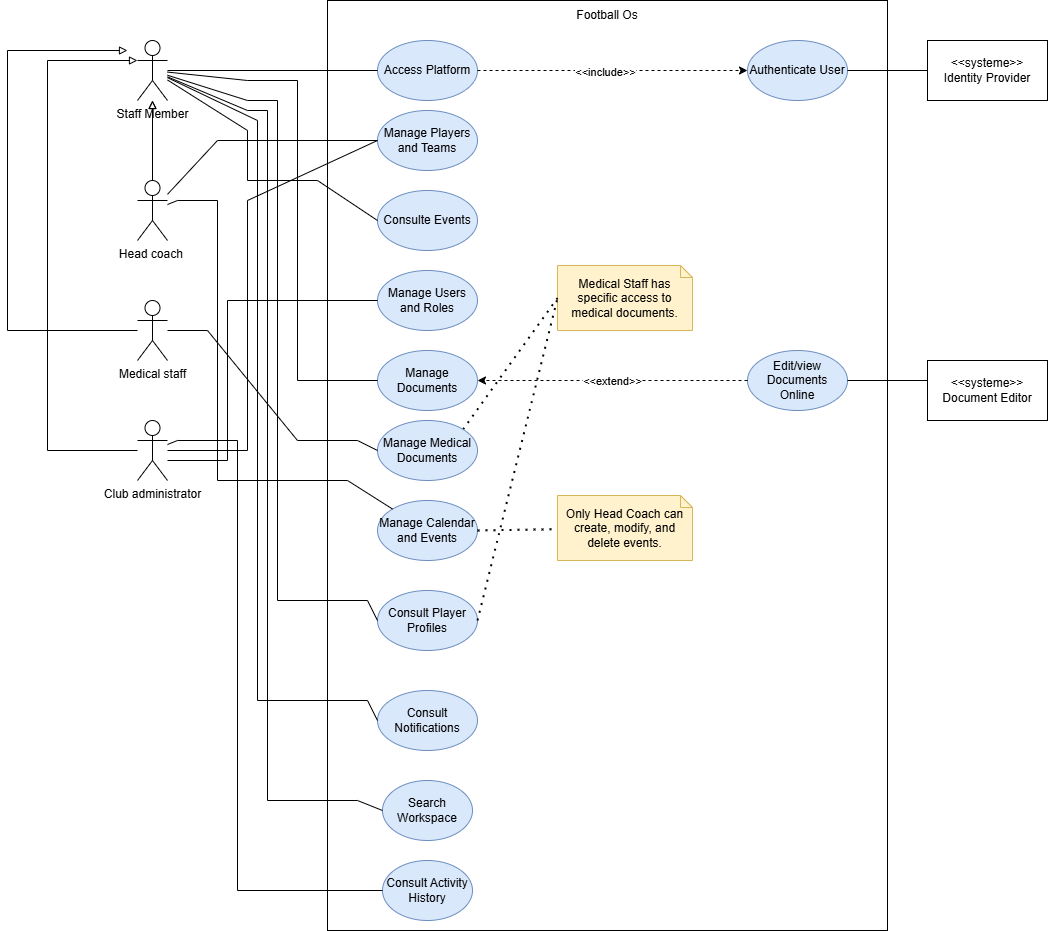

The diagram above was exported from draw.io. Its source (the exported page's mxGraphModel, read from the mxfile embedded in the PNG):
<mxGraphModel dx="2391" dy="845" grid="1" gridSize="10" guides="1" tooltips="1" connect="1" arrows="1" fold="1" page="1" pageScale="1" pageWidth="827" pageHeight="1169" math="0" shadow="0">
  <root>
    <mxCell id="0" />
    <mxCell id="1" parent="0" />
    <mxCell id="RrT1dTUi-FOG35xZ_xS7-1" parent="1" style="rounded=0;whiteSpace=wrap;html=1;" value="" vertex="1">
      <mxGeometry height="930" width="560" x="160" y="40" as="geometry" />
    </mxCell>
    <mxCell id="RrT1dTUi-FOG35xZ_xS7-2" parent="1" style="text;html=1;whiteSpace=wrap;strokeColor=none;fillColor=none;align=center;verticalAlign=middle;rounded=0;" value="Football Os" vertex="1">
      <mxGeometry height="30" width="70" x="405" y="40" as="geometry" />
    </mxCell>
    <mxCell id="RrT1dTUi-FOG35xZ_xS7-5" parent="1" style="shape=umlActor;verticalLabelPosition=bottom;verticalAlign=top;html=1;outlineConnect=0;" value="Club administrator" vertex="1">
      <mxGeometry height="60" width="30" x="-30" y="460" as="geometry" />
    </mxCell>
    <mxCell id="dGQ6JdqCY57r_UkaVloa-1" parent="1" style="shape=umlActor;verticalLabelPosition=bottom;verticalAlign=top;html=1;outlineConnect=0;" value="Medical staff" vertex="1">
      <mxGeometry height="60" width="30" x="-30" y="340" as="geometry" />
    </mxCell>
    <mxCell id="dGQ6JdqCY57r_UkaVloa-4" parent="1" style="ellipse;whiteSpace=wrap;html=1;fillColor=#dae8fc;strokeColor=#6c8ebf;" value="Access Platform" vertex="1">
      <mxGeometry height="60" width="100" x="210" y="80" as="geometry" />
    </mxCell>
    <mxCell id="dGQ6JdqCY57r_UkaVloa-5" parent="1" style="ellipse;whiteSpace=wrap;html=1;fillColor=#dae8fc;strokeColor=#6c8ebf;" value="Authenticate User" vertex="1">
      <mxGeometry height="60" width="100" x="580" y="80" as="geometry" />
    </mxCell>
    <mxCell id="dGQ6JdqCY57r_UkaVloa-11" edge="1" parent="1" source="dGQ6JdqCY57r_UkaVloa-4" style="endArrow=classic;html=1;rounded=0;exitX=1;exitY=0.5;exitDx=0;exitDy=0;entryX=0;entryY=0.5;entryDx=0;entryDy=0;dashed=1;" target="dGQ6JdqCY57r_UkaVloa-5" value="">
      <mxGeometry height="50" relative="1" width="50" as="geometry">
        <mxPoint x="520" y="180" as="sourcePoint" />
        <mxPoint x="570" y="130" as="targetPoint" />
      </mxGeometry>
    </mxCell>
    <mxCell id="dGQ6JdqCY57r_UkaVloa-12" connectable="0" parent="dGQ6JdqCY57r_UkaVloa-11" style="edgeLabel;html=1;align=center;verticalAlign=middle;resizable=0;points=[];" value="&amp;lt;&amp;lt;include&amp;gt;&amp;gt;" vertex="1">
      <mxGeometry relative="1" x="-0.0519" y="-1" as="geometry">
        <mxPoint as="offset" />
      </mxGeometry>
    </mxCell>
    <mxCell id="dGQ6JdqCY57r_UkaVloa-13" edge="1" parent="1" source="dGQ6JdqCY57r_UkaVloa-5" style="endArrow=none;html=1;rounded=0;exitX=1;exitY=0.5;exitDx=0;exitDy=0;" target="JkcXLLqOLQDLSGTSQPCG-8" value="">
      <mxGeometry height="50" relative="1" width="50" as="geometry">
        <mxPoint x="520" y="180" as="sourcePoint" />
        <mxPoint x="760" y="118.4210526315789" as="targetPoint" />
      </mxGeometry>
    </mxCell>
    <mxCell id="dGQ6JdqCY57r_UkaVloa-14" parent="1" style="ellipse;whiteSpace=wrap;html=1;fillColor=#dae8fc;strokeColor=#6c8ebf;" value="Manage Players and Teams" vertex="1">
      <mxGeometry height="60" width="100" x="210" y="150" as="geometry" />
    </mxCell>
    <mxCell id="dGQ6JdqCY57r_UkaVloa-15" parent="1" style="ellipse;whiteSpace=wrap;html=1;fillColor=#dae8fc;strokeColor=#6c8ebf;" value="Manage Users and Roles" vertex="1">
      <mxGeometry height="60" width="100" x="210" y="310" as="geometry" />
    </mxCell>
    <mxCell id="dGQ6JdqCY57r_UkaVloa-16" parent="1" style="ellipse;whiteSpace=wrap;html=1;fillColor=#dae8fc;strokeColor=#6c8ebf;" value="Manage Documents" vertex="1">
      <mxGeometry height="60" width="100" x="210" y="390" as="geometry" />
    </mxCell>
    <mxCell id="dGQ6JdqCY57r_UkaVloa-17" parent="1" style="ellipse;whiteSpace=wrap;html=1;fillColor=#dae8fc;strokeColor=#6c8ebf;" value="Edit/view Documents Online" vertex="1">
      <mxGeometry height="60" width="100" x="580" y="390" as="geometry" />
    </mxCell>
    <mxCell id="dGQ6JdqCY57r_UkaVloa-18" edge="1" parent="1" source="dGQ6JdqCY57r_UkaVloa-17" style="endArrow=classic;html=1;rounded=0;entryX=1;entryY=0.5;entryDx=0;entryDy=0;exitX=0;exitY=0.5;exitDx=0;exitDy=0;dashed=1;" target="dGQ6JdqCY57r_UkaVloa-16" value="">
      <mxGeometry height="50" relative="1" width="50" as="geometry">
        <mxPoint x="390" y="390" as="sourcePoint" />
        <mxPoint x="440" y="340" as="targetPoint" />
      </mxGeometry>
    </mxCell>
    <mxCell id="dGQ6JdqCY57r_UkaVloa-19" connectable="0" parent="dGQ6JdqCY57r_UkaVloa-18" style="edgeLabel;html=1;align=center;verticalAlign=middle;resizable=0;points=[];" value="&amp;lt;&amp;lt;extend&amp;gt;&amp;gt;" vertex="1">
      <mxGeometry relative="1" x="0.0156" as="geometry">
        <mxPoint as="offset" />
      </mxGeometry>
    </mxCell>
    <mxCell id="dGQ6JdqCY57r_UkaVloa-20" edge="1" parent="1" source="dGQ6JdqCY57r_UkaVloa-17" style="endArrow=none;html=1;rounded=0;exitX=1;exitY=0.5;exitDx=0;exitDy=0;" target="JkcXLLqOLQDLSGTSQPCG-7" value="">
      <mxGeometry height="50" relative="1" width="50" as="geometry">
        <Array as="points">
          <mxPoint x="760" y="420" />
        </Array>
        <mxPoint x="390" y="390" as="sourcePoint" />
        <mxPoint x="760" y="377.8947368421052" as="targetPoint" />
      </mxGeometry>
    </mxCell>
    <mxCell id="dGQ6JdqCY57r_UkaVloa-21" parent="1" style="ellipse;whiteSpace=wrap;html=1;fillColor=#dae8fc;strokeColor=#6c8ebf;" value="Manage Calendar and Events" vertex="1">
      <mxGeometry height="60" width="100" x="210" y="540" as="geometry" />
    </mxCell>
    <mxCell id="dGQ6JdqCY57r_UkaVloa-22" parent="1" style="ellipse;whiteSpace=wrap;html=1;fillColor=#dae8fc;strokeColor=#6c8ebf;" value="Consult Player Profiles" vertex="1">
      <mxGeometry height="60" width="100" x="210" y="630" as="geometry" />
    </mxCell>
    <mxCell id="dGQ6JdqCY57r_UkaVloa-23" parent="1" style="ellipse;whiteSpace=wrap;html=1;fillColor=#dae8fc;strokeColor=#6c8ebf;" value="Consult Notifications" vertex="1">
      <mxGeometry height="60" width="100" x="210" y="730" as="geometry" />
    </mxCell>
    <mxCell id="dGQ6JdqCY57r_UkaVloa-24" parent="1" style="ellipse;whiteSpace=wrap;html=1;fillColor=#dae8fc;strokeColor=#6c8ebf;" value="Search Workspace" vertex="1">
      <mxGeometry height="60" width="90" x="215" y="820" as="geometry" />
    </mxCell>
    <mxCell id="dGQ6JdqCY57r_UkaVloa-25" edge="1" parent="1" source="RrT1dTUi-FOG35xZ_xS7-3" style="endArrow=none;html=1;rounded=0;entryX=0;entryY=0.5;entryDx=0;entryDy=0;" target="dGQ6JdqCY57r_UkaVloa-14" value="">
      <mxGeometry height="50" relative="1" width="50" as="geometry">
        <Array as="points">
          <mxPoint x="50" y="180" />
        </Array>
        <mxPoint x="340" y="270" as="sourcePoint" />
        <mxPoint x="390" y="220" as="targetPoint" />
      </mxGeometry>
    </mxCell>
    <mxCell id="dGQ6JdqCY57r_UkaVloa-26" edge="1" parent="1" source="RrT1dTUi-FOG35xZ_xS7-5" style="endArrow=none;html=1;rounded=0;entryX=0;entryY=0.5;entryDx=0;entryDy=0;" target="dGQ6JdqCY57r_UkaVloa-14" value="">
      <mxGeometry height="50" relative="1" width="50" as="geometry">
        <Array as="points">
          <mxPoint x="80" y="490" />
          <mxPoint x="80" y="240" />
        </Array>
        <mxPoint x="340" y="360" as="sourcePoint" />
        <mxPoint x="390" y="310" as="targetPoint" />
      </mxGeometry>
    </mxCell>
    <mxCell id="dGQ6JdqCY57r_UkaVloa-27" edge="1" parent="1" style="endArrow=none;html=1;rounded=0;entryX=0;entryY=0.5;entryDx=0;entryDy=0;" target="dGQ6JdqCY57r_UkaVloa-15" value="">
      <mxGeometry height="50" relative="1" width="50" as="geometry">
        <Array as="points">
          <mxPoint x="60" y="500" />
          <mxPoint x="60" y="340" />
        </Array>
        <mxPoint y="500" as="sourcePoint" />
        <mxPoint x="390" y="390" as="targetPoint" />
      </mxGeometry>
    </mxCell>
    <mxCell id="dGQ6JdqCY57r_UkaVloa-48" parent="1" style="ellipse;whiteSpace=wrap;html=1;fillColor=#dae8fc;strokeColor=#6c8ebf;" value="Consult Activity History" vertex="1">
      <mxGeometry height="60" width="90" x="215" y="900" as="geometry" />
    </mxCell>
    <mxCell id="dGQ6JdqCY57r_UkaVloa-49" edge="1" parent="1" source="RrT1dTUi-FOG35xZ_xS7-5" style="endArrow=none;html=1;rounded=0;entryX=0;entryY=0.5;entryDx=0;entryDy=0;" target="dGQ6JdqCY57r_UkaVloa-48" value="">
      <mxGeometry height="50" relative="1" width="50" as="geometry">
        <Array as="points">
          <mxPoint x="10" y="480" />
          <mxPoint x="70" y="480" />
          <mxPoint x="70" y="930" />
        </Array>
        <mxPoint x="260" y="770" as="sourcePoint" />
        <mxPoint x="310" y="720" as="targetPoint" />
      </mxGeometry>
    </mxCell>
    <mxCell id="dGQ6JdqCY57r_UkaVloa-50" parent="1" style="shape=umlActor;verticalLabelPosition=bottom;verticalAlign=top;html=1;outlineConnect=0;" value="Staff Member" vertex="1">
      <mxGeometry height="60" width="30" x="-30" y="80" as="geometry" />
    </mxCell>
    <mxCell id="dGQ6JdqCY57r_UkaVloa-51" edge="1" parent="1" source="dGQ6JdqCY57r_UkaVloa-50" style="endArrow=none;html=1;rounded=0;entryX=0;entryY=0.5;entryDx=0;entryDy=0;" target="dGQ6JdqCY57r_UkaVloa-4" value="">
      <mxGeometry height="50" relative="1" width="50" as="geometry">
        <mxPoint x="60" y="110" as="sourcePoint" />
        <mxPoint x="110" y="60" as="targetPoint" />
      </mxGeometry>
    </mxCell>
    <mxCell id="dGQ6JdqCY57r_UkaVloa-52" edge="1" parent="1" source="RrT1dTUi-FOG35xZ_xS7-3" style="endArrow=block;html=1;rounded=0;endFill=0;" target="dGQ6JdqCY57r_UkaVloa-50" value="">
      <mxGeometry height="50" relative="1" width="50" as="geometry">
        <Array as="points" />
        <mxPoint x="-190" y="80" as="sourcePoint" />
        <mxPoint x="-140" y="30" as="targetPoint" />
      </mxGeometry>
    </mxCell>
    <mxCell id="dGQ6JdqCY57r_UkaVloa-54" edge="1" parent="1" source="RrT1dTUi-FOG35xZ_xS7-5" style="endArrow=block;html=1;rounded=0;endFill=0;entryX=0;entryY=0.3333333333333333;entryDx=0;entryDy=0;entryPerimeter=0;" target="dGQ6JdqCY57r_UkaVloa-50" value="">
      <mxGeometry height="50" relative="1" width="50" as="geometry">
        <Array as="points">
          <mxPoint x="-120" y="490" />
          <mxPoint x="-120" y="100" />
        </Array>
        <mxPoint x="-340" y="570" as="sourcePoint" />
        <mxPoint x="-145" y="470" as="targetPoint" />
      </mxGeometry>
    </mxCell>
    <mxCell id="dGQ6JdqCY57r_UkaVloa-55" edge="1" parent="1" source="RrT1dTUi-FOG35xZ_xS7-3" style="endArrow=block;html=1;rounded=0;endFill=0;" target="dGQ6JdqCY57r_UkaVloa-50" value="">
      <mxGeometry height="50" relative="1" width="50" as="geometry">
        <Array as="points" />
        <mxPoint x="-250" y="820" as="sourcePoint" />
        <mxPoint x="-194" y="640" as="targetPoint" />
      </mxGeometry>
    </mxCell>
    <mxCell id="dGQ6JdqCY57r_UkaVloa-56" edge="1" parent="1" source="dGQ6JdqCY57r_UkaVloa-50" style="endArrow=none;html=1;rounded=0;entryX=0;entryY=0.5;entryDx=0;entryDy=0;" target="dGQ6JdqCY57r_UkaVloa-16" value="">
      <mxGeometry height="50" relative="1" width="50" as="geometry">
        <Array as="points">
          <mxPoint x="80" y="120" />
          <mxPoint x="130" y="120" />
          <mxPoint x="130" y="420" />
        </Array>
        <mxPoint x="20" y="300" as="sourcePoint" />
        <mxPoint x="70" y="250" as="targetPoint" />
      </mxGeometry>
    </mxCell>
    <mxCell id="dGQ6JdqCY57r_UkaVloa-57" edge="1" parent="1" source="dGQ6JdqCY57r_UkaVloa-22" style="endArrow=none;html=1;rounded=0;exitX=0;exitY=0.5;exitDx=0;exitDy=0;" target="dGQ6JdqCY57r_UkaVloa-50" value="">
      <mxGeometry height="50" relative="1" width="50" as="geometry">
        <Array as="points">
          <mxPoint x="200" y="640" />
          <mxPoint x="110" y="640" />
          <mxPoint x="110" y="140" />
          <mxPoint x="80" y="140" />
        </Array>
        <mxPoint x="20" y="520" as="sourcePoint" />
        <mxPoint x="70" y="470" as="targetPoint" />
      </mxGeometry>
    </mxCell>
    <mxCell id="dGQ6JdqCY57r_UkaVloa-59" edge="1" parent="1" source="dGQ6JdqCY57r_UkaVloa-24" style="endArrow=none;html=1;rounded=0;exitX=0;exitY=0.5;exitDx=0;exitDy=0;" target="dGQ6JdqCY57r_UkaVloa-50" value="">
      <mxGeometry height="50" relative="1" width="50" as="geometry">
        <Array as="points">
          <mxPoint x="190" y="840" />
          <mxPoint x="100" y="840" />
          <mxPoint x="100" y="150" />
          <mxPoint x="80" y="150" />
        </Array>
        <mxPoint x="20" y="690" as="sourcePoint" />
        <mxPoint x="70" y="640" as="targetPoint" />
      </mxGeometry>
    </mxCell>
    <mxCell id="dGQ6JdqCY57r_UkaVloa-61" parent="1" style="shape=note;size=12;whiteSpace=wrap;html=1;fillColor=#fff2cc;strokeColor=#d6b656;" value="Only Head Coach can create, modify, and delete events." vertex="1">
      <mxGeometry height="65" width="135" x="390" y="535" as="geometry" />
    </mxCell>
    <mxCell id="dGQ6JdqCY57r_UkaVloa-62" edge="1" parent="1" source="dGQ6JdqCY57r_UkaVloa-21" style="endArrow=none;dashed=1;html=1;dashPattern=1 3;strokeWidth=2;rounded=0;exitX=1;exitY=0.5;exitDx=0;exitDy=0;" target="dGQ6JdqCY57r_UkaVloa-61" value="">
      <mxGeometry height="50" relative="1" width="50" as="geometry">
        <mxPoint x="490" y="720" as="sourcePoint" />
        <mxPoint x="540" y="670" as="targetPoint" />
      </mxGeometry>
    </mxCell>
    <mxCell id="dGQ6JdqCY57r_UkaVloa-63" parent="1" style="shape=note;size=12;whiteSpace=wrap;html=1;fillColor=#fff2cc;strokeColor=#d6b656;" value="Medical Staff has specific access to medical documents." vertex="1">
      <mxGeometry height="65" width="135" x="390" y="305" as="geometry" />
    </mxCell>
    <mxCell id="dGQ6JdqCY57r_UkaVloa-64" edge="1" parent="1" source="JkcXLLqOLQDLSGTSQPCG-4" style="endArrow=none;dashed=1;html=1;dashPattern=1 3;strokeWidth=2;rounded=0;exitX=1;exitY=0;exitDx=0;exitDy=0;entryX=0;entryY=0.5;entryDx=0;entryDy=0;entryPerimeter=0;" target="dGQ6JdqCY57r_UkaVloa-63" value="">
      <mxGeometry height="50" relative="1" width="50" as="geometry">
        <mxPoint x="370" y="410" as="sourcePoint" />
        <mxPoint x="420" y="360" as="targetPoint" />
      </mxGeometry>
    </mxCell>
    <mxCell id="dGQ6JdqCY57r_UkaVloa-65" edge="1" parent="1" source="dGQ6JdqCY57r_UkaVloa-22" style="endArrow=none;dashed=1;html=1;dashPattern=1 3;strokeWidth=2;rounded=0;entryX=0;entryY=0.5;entryDx=0;entryDy=0;entryPerimeter=0;exitX=1;exitY=0.5;exitDx=0;exitDy=0;" target="dGQ6JdqCY57r_UkaVloa-63" value="">
      <mxGeometry height="50" relative="1" width="50" as="geometry">
        <mxPoint x="340" y="530" as="sourcePoint" />
        <mxPoint x="390" y="480" as="targetPoint" />
      </mxGeometry>
    </mxCell>
    <mxCell id="Tl-r0Phf-aA1RTA5C1nm-1" edge="1" parent="1" source="dGQ6JdqCY57r_UkaVloa-1" style="endArrow=block;html=1;rounded=0;endFill=0;" value="">
      <mxGeometry height="50" relative="1" width="50" as="geometry">
        <Array as="points">
          <mxPoint x="-160" y="370" />
          <mxPoint x="-160" y="90" />
        </Array>
        <mxPoint x="-145" y="710" as="sourcePoint" />
        <mxPoint x="-40" y="90" as="targetPoint" />
      </mxGeometry>
    </mxCell>
    <mxCell id="RrT1dTUi-FOG35xZ_xS7-3" parent="1" style="shape=umlActor;verticalLabelPosition=bottom;verticalAlign=top;html=1;outlineConnect=0;" value="Head coach&amp;nbsp;" vertex="1">
      <mxGeometry height="60" width="30" x="-30" y="220" as="geometry" />
    </mxCell>
    <mxCell id="Tl-r0Phf-aA1RTA5C1nm-2" edge="1" parent="1" source="dGQ6JdqCY57r_UkaVloa-50" style="endArrow=none;html=1;rounded=0;entryX=0;entryY=0.5;entryDx=0;entryDy=0;" target="dGQ6JdqCY57r_UkaVloa-23" value="">
      <mxGeometry height="50" relative="1" width="50" as="geometry">
        <Array as="points">
          <mxPoint x="90" y="160" />
          <mxPoint x="90" y="740" />
          <mxPoint x="200" y="740" />
        </Array>
        <mxPoint x="40" y="270" as="sourcePoint" />
        <mxPoint x="90" y="200" as="targetPoint" />
      </mxGeometry>
    </mxCell>
    <mxCell id="JkcXLLqOLQDLSGTSQPCG-1" edge="1" parent="1" source="dGQ6JdqCY57r_UkaVloa-21" style="endArrow=none;html=1;rounded=0;" target="RrT1dTUi-FOG35xZ_xS7-3" value="">
      <mxGeometry height="50" relative="1" width="50" as="geometry">
        <Array as="points">
          <mxPoint x="180" y="520" />
          <mxPoint x="50" y="520" />
          <mxPoint x="50" y="240" />
          <mxPoint x="10" y="240" />
        </Array>
        <mxPoint x="170" y="420" as="sourcePoint" />
        <mxPoint x="220" y="370" as="targetPoint" />
      </mxGeometry>
    </mxCell>
    <mxCell id="JkcXLLqOLQDLSGTSQPCG-2" parent="1" style="ellipse;whiteSpace=wrap;html=1;fillColor=#dae8fc;strokeColor=#6c8ebf;" value="Consulte Events" vertex="1">
      <mxGeometry height="60" width="100" x="210" y="230" as="geometry" />
    </mxCell>
    <mxCell id="JkcXLLqOLQDLSGTSQPCG-3" edge="1" parent="1" source="dGQ6JdqCY57r_UkaVloa-50" style="endArrow=none;html=1;rounded=0;entryX=0;entryY=0.5;entryDx=0;entryDy=0;" target="JkcXLLqOLQDLSGTSQPCG-2" value="">
      <mxGeometry height="50" relative="1" width="50" as="geometry">
        <Array as="points">
          <mxPoint x="80" y="170" />
          <mxPoint x="80" y="220" />
          <mxPoint x="150" y="220" />
        </Array>
        <mxPoint x="140" y="190" as="sourcePoint" />
        <mxPoint x="190" y="140" as="targetPoint" />
      </mxGeometry>
    </mxCell>
    <mxCell id="JkcXLLqOLQDLSGTSQPCG-4" parent="1" style="ellipse;whiteSpace=wrap;html=1;fillColor=#dae8fc;strokeColor=#6c8ebf;" value="Manage Medical Documents" vertex="1">
      <mxGeometry height="60" width="100" x="210" y="460" as="geometry" />
    </mxCell>
    <mxCell id="JkcXLLqOLQDLSGTSQPCG-5" edge="1" parent="1" source="dGQ6JdqCY57r_UkaVloa-1" style="endArrow=none;html=1;rounded=0;entryX=0;entryY=0.5;entryDx=0;entryDy=0;" target="JkcXLLqOLQDLSGTSQPCG-4" value="">
      <mxGeometry height="50" relative="1" width="50" as="geometry">
        <Array as="points">
          <mxPoint x="40" y="370" />
          <mxPoint x="130" y="480" />
          <mxPoint x="190" y="480" />
        </Array>
        <mxPoint x="70" y="470" as="sourcePoint" />
        <mxPoint x="120" y="420" as="targetPoint" />
      </mxGeometry>
    </mxCell>
    <mxCell id="JkcXLLqOLQDLSGTSQPCG-7" parent="1" style="rounded=0;whiteSpace=wrap;html=1;" value="&lt;span style=&quot;text-wrap-mode: nowrap;&quot;&gt;&amp;lt;&amp;lt;systeme&amp;gt;&amp;gt;&lt;/span&gt;&lt;div style=&quot;text-wrap-mode: nowrap;&quot;&gt;Document Editor&lt;/div&gt;" vertex="1">
      <mxGeometry height="60" width="120" x="760" y="400.0047368421052" as="geometry" />
    </mxCell>
    <mxCell id="JkcXLLqOLQDLSGTSQPCG-8" parent="1" style="rounded=0;whiteSpace=wrap;html=1;" value="&lt;span style=&quot;text-wrap-mode: nowrap;&quot;&gt;&amp;lt;&amp;lt;systeme&amp;gt;&amp;gt;&lt;/span&gt;&lt;div style=&quot;text-wrap-mode: nowrap;&quot;&gt;Identity Provider&lt;/div&gt;" vertex="1">
      <mxGeometry height="60" width="120" x="760" y="80" as="geometry" />
    </mxCell>
  </root>
</mxGraphModel>